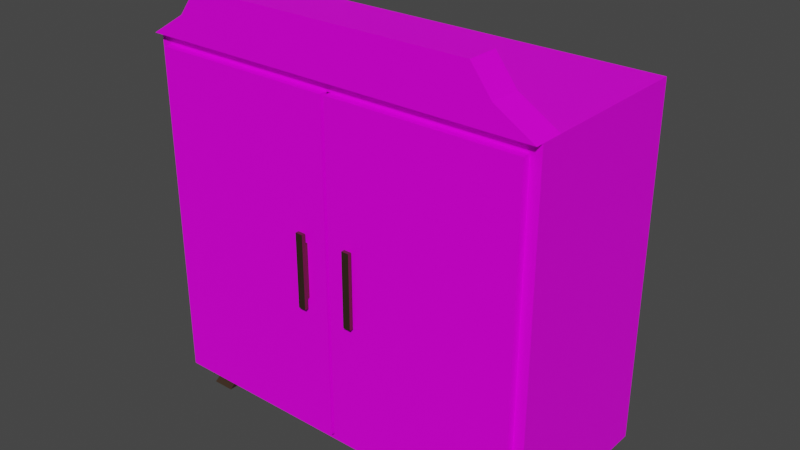 # Source: wardrobe.blend  (saved by Blender 3.1.7; exported with 4.5.12 LTS)
import bpy
from mathutils import Matrix  # noqa: F401  (used for matrix-valued properties, if any)

bpy.ops.wm.read_factory_settings(use_empty=True)
scene = bpy.context.scene
scene.name = 'Scene'

# ---- images (referenced by path relative to the original .blend; pixels are not part of the script)
import os
ASSET_DIR = os.environ.get("B2B_ASSET_DIR", "")  # directory of the original .blend (textures are referenced by path, not embedded)
HERE = os.path.dirname(os.path.abspath(__file__))  # packed textures are extracted next to this script under _unpacked/

def load_image(name, relpath, width, height, colorspace="sRGB"):
    """Load a texture the original file referenced (path relative to the .blend, or extracted next to this script)."""
    p = next((c for c in (os.path.join(HERE, relpath), os.path.join(ASSET_DIR, relpath)) if relpath and os.path.exists(c)), "")
    if p:
        img = bpy.data.images.load(p, check_existing=True)
        img.name = name
    else:  # same state as the original file: an image datablock whose file is absent (Cycles renders it pink)
        img = bpy.data.images.new(name, width, height)
        img.source = "FILE"
        img.filepath = "//" + (relpath or name)
    img.colorspace_settings.name = colorspace
    return img
img_wardrobetexture_png = load_image('wardrobeTexture.png', 'wardrobeTexture.png', 1024, 1024, 'sRGB')
img_wardrobetexture0_png = load_image('wardrobeTexture0.png', 'wardrobeTexture0.png', 1024, 1024, 'sRGB')

# ---- materials (node trees are filled in below, after node groups)
mat_wardrobematerial = bpy.data.materials.new('wardrobeMaterial')
mat_wardrobematerial.use_transparent_shadow = False
mat_wardrobematerial3 = bpy.data.materials.new('wardrobeMaterial3')
mat_wardrobematerial3.use_transparent_shadow = False
mat_wardrobematerial2 = bpy.data.materials.new('wardrobeMaterial2')
mat_wardrobematerial2.use_transparent_shadow = False

# ---- material node trees
mat_wardrobematerial.use_nodes = True; mat_wardrobematerial.node_tree.nodes.clear()
_N = mat_wardrobematerial.node_tree.nodes; _L = mat_wardrobematerial.node_tree.links
n0 = _N.new('ShaderNodeBsdfPrincipled'); n0.name = 'Principled BSDF'; n0.location = (10, 300)
n0.distribution = 'GGX'
n0.subsurface_method = 'RANDOM_WALK_SKIN'
n0.inputs[3].default_value = 1.45
n0.inputs[13].default_value = 0.1693
n0.inputs[27].default_value = (0.0, 0.0, 0.0, 1.0)
n0.inputs[28].default_value = 1.0
n1 = _N.new('ShaderNodeOutputMaterial'); n1.name = 'Material Output'; n1.location = (300, 300)
n2 = _N.new('ShaderNodeTexImage'); n2.name = 'Image Texture'; n2.location = (-321, 306)
n2.image = img_wardrobetexture_png
n2.interpolation = 'Closest'
_L.new(n0.outputs[0], n1.inputs[0])
_L.new(n2.outputs[0], n0.inputs[0])
n1.is_active_output = True
mat_wardrobematerial3.use_nodes = True; mat_wardrobematerial3.node_tree.nodes.clear()
_N = mat_wardrobematerial3.node_tree.nodes; _L = mat_wardrobematerial3.node_tree.links
n0 = _N.new('ShaderNodeBsdfPrincipled'); n0.name = 'Principled BSDF'; n0.location = (10, 300)
n0.distribution = 'GGX'
n0.subsurface_method = 'RANDOM_WALK_SKIN'
n0.inputs[0].default_value = (0.2143, 0.1356, 0.08936, 1.0)
n0.inputs[1].default_value = 1.0
n0.inputs[3].default_value = 1.45
n0.inputs[27].default_value = (0.0, 0.0, 0.0, 1.0)
n0.inputs[28].default_value = 1.0
n1 = _N.new('ShaderNodeOutputMaterial'); n1.name = 'Material Output'; n1.location = (300, 300)
_L.new(n0.outputs[0], n1.inputs[0])
n1.is_active_output = True
mat_wardrobematerial2.use_nodes = True; mat_wardrobematerial2.node_tree.nodes.clear()
_N = mat_wardrobematerial2.node_tree.nodes; _L = mat_wardrobematerial2.node_tree.links
n0 = _N.new('ShaderNodeBsdfPrincipled'); n0.name = 'Principled BSDF'; n0.location = (10, 300)
n0.distribution = 'GGX'
n0.subsurface_method = 'RANDOM_WALK_SKIN'
n0.inputs[3].default_value = 1.45
n0.inputs[13].default_value = 0.1378
n0.inputs[27].default_value = (0.0, 0.0, 0.0, 1.0)
n0.inputs[28].default_value = 1.0
n1 = _N.new('ShaderNodeOutputMaterial'); n1.name = 'Material Output'; n1.location = (300, 300)
n2 = _N.new('ShaderNodeTexImage'); n2.name = 'Image Texture'; n2.location = (-321, 306)
n2.image = img_wardrobetexture0_png
n2.interpolation = 'Closest'
_L.new(n0.outputs[0], n1.inputs[0])
_L.new(n2.outputs[0], n0.inputs[0])
n1.is_active_output = True

# ---- world
world_world = bpy.data.worlds.new('World'); scene.world = world_world
world_world.use_nodes = True; world_world.node_tree.nodes.clear()
_N = world_world.node_tree.nodes; _L = world_world.node_tree.links
n0 = _N.new('ShaderNodeOutputWorld'); n0.name = 'World Output'; n0.location = (300, 300)
n1 = _N.new('ShaderNodeBackground'); n1.name = 'Background'; n1.location = (10, 300)
n1.inputs[0].default_value = (0.05088, 0.05088, 0.05088, 1.0)
_L.new(n1.outputs[0], n0.inputs[0])
n0.is_active_output = True
world_world.color = (0.05088, 0.05088, 0.05088)
world_world.use_sun_shadow = False
world_world.sun_shadow_jitter_overblur = 0.0

# ---- meshes
me_cube_001 = bpy.data.meshes.new('Cube.001')
me_cube_001.from_pydata([(-0.9044, 0.3459, 0.1091), (-0.7931, 0.3459, 0.1091), (0.7982, 0.3459, 0.1091), (0.907, 0.3459, 0.1091), (-0.9044, 0.2351, 0.1091), (-0.7931, 0.2351, 0.1091), (0.7982, 0.2351, 0.1091), (0.907, 0.2351, 0.1091), (-0.9044, -0.223, 0.1091), (-0.7931, -0.223, 0.1091), (0.7982, -0.223, 0.1091), (0.907, -0.223, 0.1091), (-0.9044, -0.334, 0.1091), (-0.7931, -0.334, 0.1091), (0.7982, -0.334, 0.1091), (0.907, -0.334, 0.1091), (-0.9044, 0.3459, 0.05849), (-0.7931, 0.3459, 0.05849), (0.7982, 0.3459, 0.05849), (0.907, 0.3459, 0.05849), (-0.9044, 0.2351, 0.05849), (-0.7931, 0.2351, 0.05849), (0.7982, 0.2351, 0.05849), (0.907, 0.2351, 0.05849), (-0.9044, -0.223, 0.05849), (-0.7931, -0.223, 0.05849), (0.7982, -0.223, 0.05849), (0.907, -0.223, 0.05849), (-0.9044, -0.334, 0.05849), (-0.7931, -0.334, 0.05849), (0.7982, -0.334, 0.05849), (0.907, -0.334, 0.05849), (-0.9188, 0.3975, 0.0), (-0.8057, 0.3975, 0.0), (0.8108, 0.3975, 0.0), (0.9214, 0.3975, 0.0), (-0.9188, 0.2699, 0.0), (-0.8057, 0.2699, 0.0), (0.8108, 0.2699, 0.0), (0.9214, 0.2699, 0.0), (-0.9188, -0.2578, 0.0), (-0.8057, -0.2578, 0.0), (0.8108, -0.2578, 0.0), (0.9214, -0.2578, 0.0), (-0.9188, -0.3857, 0.0), (-0.8057, -0.3857, 0.0), (0.8108, -0.3857, 0.0), (0.9214, -0.3857, 0.0), (1.0, 0.4397, 0.1091), (1.0, 0.4397, 1.87), (-1.0, 0.4397, 0.1091), (-1.0, 0.4397, 1.87), (0.9478, -0.4397, 0.1613), (0.9478, -0.4397, 1.818), (-0.9478, -0.4397, 0.1613), (-0.9478, -0.4397, 1.818), (-1.0, -0.3274, 1.87), (1.0, -0.3274, 1.87), (-0.8104, -0.3274, 1.985), (0.8104, -0.3274, 1.985), (-0.7095, -0.3274, 2.117), (0.7095, -0.3274, 2.117), (-1.0, -0.334, 0.1091), (-1.0, -0.223, 0.1091), (-1.0, 0.2351, 0.1091), (-1.0, 0.3459, 0.1091), (1.0, 0.3459, 0.1091), (1.0, 0.2351, 0.1091), (1.0, -0.223, 0.1091), (1.0, -0.334, 0.1091), (-0.9044, 0.4397, 0.1091), (-0.7931, 0.4397, 0.1091), (0.7982, 0.4397, 0.1091), (0.907, 0.4397, 0.1091), (-0.9044, 0.3459, 0.1091), (-0.7931, 0.3459, 0.1091), (0.7982, 0.3459, 0.1091), (0.907, 0.3459, 0.1091), (-0.9044, 0.2351, 0.1091), (-0.7931, 0.2351, 0.1091), (0.7982, 0.2351, 0.1091), (0.907, 0.2351, 0.1091), (-0.9044, -0.223, 0.1091), (-0.7931, -0.223, 0.1091), (0.7982, -0.223, 0.1091), (0.907, -0.223, 0.1091), (-0.9044, -0.334, 0.1091), (-0.7931, -0.334, 0.1091), (0.7982, -0.334, 0.1091), (0.907, -0.334, 0.1091), (-1.0, -0.4397, 1.87), (-1.0, -0.4397, 0.1091), (-0.9044, -0.4397, 0.1091), (1.0, -0.4397, 1.87), (1.0, -0.4397, 0.1091), (0.907, -0.4397, 0.1091), (0.7982, -0.4397, 0.1091), (-0.7931, -0.4397, 0.1091), (0.9478, 0.2991, 0.1613), (0.9478, 0.2991, 1.818), (-0.9478, 0.2991, 0.1613), (-0.9478, 0.2991, 1.818), (-1.0, -0.4792, 1.87), (1.0, -0.4792, 1.87), (-0.8104, -0.4792, 1.985), (0.8104, -0.4792, 1.985), (-0.7095, -0.4792, 2.117), (0.7095, -0.4792, 2.117), (-0.3175, 0.4397, 1.87), (-0.315, 0.4397, 0.1091), (-0.3175, 0.2991, 0.1613), (-0.3175, 0.2991, 1.818)], [], [(0, 16, 20, 4), (9, 25, 24, 8), (8, 24, 28, 12), (1, 17, 16, 0), (22, 38, 39, 23), (26, 42, 46, 30), (20, 36, 37, 21), (29, 45, 41, 25), (13, 29, 25, 9), (5, 21, 17, 1), (3, 19, 18, 2), (10, 26, 30, 14), (11, 27, 26, 10), (2, 18, 22, 6), (15, 31, 27, 11), (7, 23, 19, 3), (4, 20, 21, 5), (12, 28, 29, 13), (6, 22, 23, 7), (14, 30, 31, 15), (40, 41, 45, 44), (42, 43, 47, 46), (32, 33, 37, 36), (34, 35, 39, 38), (31, 47, 43, 27), (25, 41, 40, 24), (16, 32, 36, 20), (27, 43, 42, 26), (21, 37, 33, 17), (28, 44, 45, 29), (18, 34, 38, 22), (30, 46, 47, 31), (17, 33, 32, 16), (23, 39, 35, 19), (24, 40, 44, 28), (19, 35, 34, 18), (50, 65, 64, 63, 62, 91, 90, 56, 51), (94, 69, 68, 67, 66, 48, 49, 57, 93), (89, 69, 94, 95), (56, 57, 49, 108, 51), (60, 58, 104, 106), (61, 60, 106, 107), (93, 57, 59, 105, 103), (56, 58, 59, 57), (59, 61, 107, 105), (58, 60, 61, 59), (73, 48, 66, 77), (77, 66, 67, 81), (81, 67, 68, 85), (85, 68, 69, 89), (63, 82, 86, 62), (83, 84, 88, 87), (64, 78, 82, 63), (78, 79, 83, 82), (79, 80, 84, 83), (80, 81, 85, 84), (65, 74, 78, 64), (75, 76, 80, 79), (50, 70, 74, 65), (70, 71, 75, 74), (71, 109, 72, 76, 75), (72, 73, 77, 76), (62, 86, 92, 91), (86, 87, 97, 92), (87, 88, 96, 97), (88, 89, 95, 96), (55, 90, 91, 54), (53, 93, 90, 55), (52, 94, 93, 53), (52, 54, 91, 92, 97, 96, 95, 94), (99, 53, 55, 101, 111), (53, 99, 98, 52), (54, 100, 101, 55), (54, 52, 98, 110, 100), (111, 110, 98, 99), (103, 105, 104, 102), (105, 107, 106, 104), (93, 103, 102, 90), (58, 56, 90, 102, 104), (48, 73, 72, 109, 108, 49), (50, 51, 101, 100), (50, 100, 110, 109, 71, 70), (108, 109, 110, 111), (108, 111, 101, 51)])
me_cube_001.polygons.foreach_set('material_index', [1, 1, 1, 1, 1, 1, 1, 1, 1, 1, 1, 1, 1, 1, 1, 1, 1, 1, 1, 1, 1, 1, 1, 1, 1, 1, 1, 1, 1, 1, 1, 1, 1, 1, 1, 1, 0, 0, 0, 0, 0, 0, 0, 0, 0, 0, 0, 0, 0, 0, 0, 0, 0, 0, 0, 0, 0, 0, 0, 0, 0, 0, 0, 0, 0, 0, 0, 0, 0, 0, 0, 0, 0, 0, 0, 0, 0, 0, 0, 0, 0, 0, 0, 0])
_uv = me_cube_001.uv_layers.new(name='UVMap')
_uv.uv.foreach_set('vector', [0.3021, 0.8723, 0.31, 0.8728, 0.3041, 0.891, 0.2957, 0.889, 0.2913, 0.9108, 0.2817, 0.9124, 0.2792, 0.8918, 0.2878, 0.8897, 0.2878, 0.8897, 0.2792, 0.8918, 0.2729, 0.8734, 0.2809, 0.8728, 0.2993, 0.8586, 0.3055, 0.8559, 0.31, 0.8728, 0.3021, 0.8723, 0.78, 0.8478, 0.7668, 0.8471, 0.7652, 0.8256, 0.7774, 0.8278, 0.3879, 0.9105, 0.3791, 0.9116, 0.3677, 0.8992, 0.3789, 0.8982, 0.3041, 0.891, 0.316, 0.8885, 0.3155, 0.911, 0.3015, 0.9121, 0.2772, 0.8561, 0.2658, 0.8554, 0.2771, 0.8426, 0.286, 0.8435, 0.2836, 0.8587, 0.2772, 0.8561, 0.286, 0.8435, 0.2913, 0.8471, 0.2915, 0.8472, 0.2966, 0.8437, 0.3055, 0.8559, 0.2993, 0.8586, 0.7791, 0.8088, 0.771, 0.8094, 0.7753, 0.7923, 0.7817, 0.7949, 0.3931, 0.9069, 0.3879, 0.9105, 0.3789, 0.8982, 0.3852, 0.8956, 0.3889, 0.8652, 0.3804, 0.8632, 0.383, 0.8427, 0.3931, 0.8443, 0.7817, 0.7949, 0.7753, 0.7923, 0.7841, 0.7797, 0.7895, 0.7832, 0.3824, 0.8821, 0.3745, 0.8815, 0.3804, 0.8632, 0.3889, 0.8652, 0.786, 0.8258, 0.7774, 0.8278, 0.771, 0.8094, 0.7791, 0.8088, 0.2957, 0.889, 0.3041, 0.891, 0.3015, 0.9121, 0.2913, 0.9103, 0.2809, 0.8728, 0.2729, 0.8734, 0.2772, 0.8561, 0.2836, 0.8587, 0.7895, 0.8461, 0.78, 0.8478, 0.7774, 0.8278, 0.786, 0.8258, 0.3852, 0.8956, 0.3789, 0.8982, 0.3745, 0.8815, 0.3824, 0.8821, 0.2671, 0.8895, 0.2683, 0.9117, 0.2421, 0.9135, 0.2412, 0.8906, 0.3693, 0.8439, 0.3684, 0.8657, 0.3421, 0.8652, 0.3432, 0.8426, 0.3421, 0.8885, 0.3421, 0.9116, 0.3155, 0.911, 0.316, 0.8885, 0.7412, 0.8497, 0.739, 0.8276, 0.7652, 0.8256, 0.7668, 0.8471, 0.3745, 0.8815, 0.3622, 0.8846, 0.3684, 0.8657, 0.3804, 0.8632, 0.2817, 0.9124, 0.2683, 0.9117, 0.2671, 0.8895, 0.2792, 0.8918, 0.31, 0.8728, 0.3222, 0.8699, 0.316, 0.8885, 0.3041, 0.891, 0.3804, 0.8632, 0.3684, 0.8657, 0.3693, 0.8439, 0.383, 0.8427, 0.2966, 0.8437, 0.3054, 0.8426, 0.3167, 0.8549, 0.3055, 0.8559, 0.2729, 0.8734, 0.2604, 0.8707, 0.2658, 0.8554, 0.2772, 0.8561, 0.7753, 0.7923, 0.7638, 0.7915, 0.7752, 0.7787, 0.7841, 0.7797, 0.3789, 0.8982, 0.3677, 0.8992, 0.3622, 0.8846, 0.3745, 0.8815, 0.3055, 0.8559, 0.3167, 0.8549, 0.3222, 0.8699, 0.31, 0.8728, 0.7774, 0.8278, 0.7652, 0.8256, 0.7585, 0.8066, 0.771, 0.8094, 0.2792, 0.8918, 0.2671, 0.8895, 0.2604, 0.8707, 0.2729, 0.8734, 0.771, 0.8094, 0.7585, 0.8066, 0.7638, 0.7915, 0.7753, 0.7923, 0.281, 0.848, 0.281, 0.863, 0.281, 0.8807, 0.281, 0.9538, 0.281, 0.9715, 0.281, 0.9883, 9.714e-08, 0.9883, 5.828e-08, 0.9704, 0.0, 0.848, 0.6002, 0.4204, 0.6002, 0.4372, 0.6002, 0.4549, 0.6002, 0.5281, 0.6002, 0.5457, 0.6002, 0.5607, 0.3191, 0.5607, 0.3191, 0.4383, 0.3191, 0.4204, 0.3043, 0.8312, 0.3191, 0.8312, 0.3191, 0.848, 0.3043, 0.848, 0.6225, 0.01549, 0.6225, 0.3346, 0.5001, 0.3346, 0.5001, 0.1751, 0.5001, 0.01549, 0.6619, 0.06186, 0.6619, 0.03538, 0.6861, 0.03538, 0.6861, 0.06186, 0.6619, 0.2883, 0.6619, 0.06186, 0.6861, 0.06186, 0.6861, 0.2883, 0.6798, 0.3501, 0.6619, 0.3501, 0.6619, 0.3148, 0.6861, 0.3148, 0.6861, 0.3501, 0.6225, 0.01549, 0.6409, 0.04575, 0.6409, 0.3044, 0.6225, 0.3346, 0.6619, 0.3148, 0.6619, 0.2883, 0.6861, 0.2883, 0.6861, 0.3148, 0.6409, 0.04575, 0.6619, 0.06186, 0.6619, 0.2883, 0.6409, 0.3044, 0.3043, 0.7077, 0.3191, 0.7077, 0.3191, 0.7227, 0.3043, 0.7227, 0.3043, 0.7227, 0.3191, 0.7227, 0.3191, 0.7403, 0.3043, 0.7403, 0.3043, 0.7403, 0.3191, 0.7403, 0.3191, 0.8134, 0.3043, 0.8134, 0.3043, 0.8134, 0.3191, 0.8134, 0.3191, 0.8312, 0.3043, 0.8312, 1.457e-07, 0.8134, 0.01525, 0.8134, 0.01525, 0.8312, 6.799e-08, 0.8312, 0.03301, 0.8134, 0.2869, 0.8134, 0.2869, 0.8312, 0.03301, 0.8312, 1.748e-07, 0.7403, 0.01525, 0.7403, 0.01525, 0.8134, 1.457e-07, 0.8134, 0.01525, 0.7403, 0.03301, 0.7403, 0.03301, 0.8134, 0.01525, 0.8134, 0.03301, 0.7403, 0.2869, 0.7403, 0.2869, 0.8134, 0.03301, 0.8134, 0.2869, 0.7403, 0.3043, 0.7403, 0.3043, 0.8134, 0.2869, 0.8134, 1.554e-07, 0.7227, 0.01525, 0.7227, 0.01525, 0.7403, 1.748e-07, 0.7403, 0.03301, 0.7227, 0.2869, 0.7227, 0.2869, 0.7403, 0.03301, 0.7403, 1.36e-07, 0.7077, 0.01525, 0.7077, 0.01525, 0.7227, 1.554e-07, 0.7227, 0.01525, 0.7077, 0.03301, 0.7077, 0.03301, 0.7227, 0.01525, 0.7227, 0.03301, 0.7077, 0.16, 0.7077, 0.2869, 0.7077, 0.2869, 0.7227, 0.03301, 0.7227, 0.2869, 0.7077, 0.3043, 0.7077, 0.3043, 0.7227, 0.2869, 0.7227, 6.799e-08, 0.8312, 0.01525, 0.8312, 0.01525, 0.848, 0.0, 0.848, 0.01525, 0.8312, 0.03301, 0.8312, 0.03301, 0.848, 0.01525, 0.848, 0.03301, 0.8312, 0.2869, 0.8312, 0.2869, 0.848, 0.03301, 0.848, 0.2869, 0.8312, 0.3043, 0.8312, 0.3043, 0.848, 0.2869, 0.848, 0.008332, 0.6931, 4.08e-07, 0.7014, 0.0, 0.4204, 0.008332, 0.4287, 0.3108, 0.6931, 0.3191, 0.7014, 4.08e-07, 0.7014, 0.008332, 0.6931, 0.3108, 0.4287, 0.3191, 0.4204, 0.3191, 0.7014, 0.3108, 0.6931, 0.3108, 0.4287, 0.008332, 0.4287, 0.0, 0.4204, 0.01525, 0.4204, 0.03301, 0.4204, 0.2869, 0.4204, 0.3043, 0.4204, 0.3191, 0.4204, 0.1179, 0.3025, 4.857e-08, 0.3025, 0.0, 3.885e-08, 0.1179, 0.0, 0.1179, 0.1512, 0.1179, 0.4204, 0.1179, 0.3025, 0.3822, 0.3025, 0.3822, 0.4204, 0.8434, 0.2644, 0.7255, 0.2644, 0.7255, 1.943e-08, 0.8434, 0.0, 0.5001, 9.714e-09, 0.5001, 0.3025, 0.3822, 0.3025, 0.3822, 0.1512, 0.3822, 2.914e-08, 0.1179, 0.1512, 0.3822, 0.1512, 0.3822, 0.3025, 0.1179, 0.3025, 0.7255, 0.3346, 0.7071, 0.3044, 0.7071, 0.04575, 0.7255, 0.01549, 0.7071, 0.3044, 0.6861, 0.2883, 0.6861, 0.06186, 0.7071, 0.04575, 0.3191, 0.7014, 0.3191, 0.7077, 3.885e-07, 0.7077, 4.08e-07, 0.7014, 0.6619, 0.03538, 0.6619, 1.943e-08, 0.6798, 0.0, 0.6861, 0.0, 0.6861, 0.03538, 0.6002, 0.5607, 0.6002, 0.5755, 0.6002, 0.5929, 0.6002, 0.7199, 0.3191, 0.7203, 0.3191, 0.5607, 0.8644, 0.4204, 0.8644, 0.7014, 0.8404, 0.6931, 0.8404, 0.4287, 0.8211, 0.4204, 0.8404, 0.4368, 0.786, 0.5779, 0.7635, 0.5696, 0.8092, 0.4512, 0.8156, 0.4346, 0.7648, 0.8507, 0.7635, 0.5696, 0.786, 0.5779, 0.7872, 0.8422, 0.7648, 0.8507, 0.7872, 0.8422, 0.8404, 0.9838, 0.821, 1.0])
me_cube_001.materials.append(mat_wardrobematerial)
me_cube_001.materials.append(mat_wardrobematerial3)
me_cube_001.use_remesh_fix_poles = True
me_cube_001.use_remesh_preserve_attributes = False
me_cube_001.update()
me_cube_004 = bpy.data.meshes.new('Cube.004')
me_cube_004.from_pydata([(2.632e-08, -0.01973, -0.8283), (2.632e-08, -0.01973, 0.8283), (-0.9383, -0.01973, 0.8283), (-0.9383, -0.01973, -0.8283), (3.269e-08, 0.01973, 0.8283), (3.269e-08, 0.01973, -0.8283), (-0.9383, 0.01973, -0.8283), (-0.9383, 0.01973, 0.8283), (-0.7979, -0.05115, -0.1847), (-0.7979, -0.05115, 0.1847), (-0.7979, -0.03276, -0.1847), (-0.7979, -0.03276, 0.1847), (-0.8359, -0.05115, -0.1847), (-0.8359, -0.05115, 0.1847), (-0.8359, -0.03276, -0.1847), (-0.8359, -0.03276, 0.1847), (-0.7979, -0.03276, 0.1346), (-0.7979, -0.03276, -0.1346), (-0.8359, -0.03276, 0.1346), (-0.8359, -0.03276, -0.1346), (-0.8117, -0.03276, -0.1346), (-0.8117, -0.03276, 0.1346), (-0.8359, -0.01973, 0.1346), (-0.8359, -0.01973, -0.1346), (-0.8117, -0.01973, -0.1346), (-0.8117, -0.01973, 0.1346)], [], [(0, 1, 2, 3), (5, 6, 7, 4), (2, 1, 4, 7), (1, 0, 5, 4), (3, 2, 7, 6), (0, 3, 6, 5), (8, 10, 17, 16, 11, 9), (16, 21, 18, 15, 11), (14, 12, 13, 15, 18, 19), (12, 8, 9, 13), (10, 8, 12, 14), (15, 13, 9, 11), (10, 14, 19, 20, 17), (21, 25, 22, 18), (17, 20, 21, 16), (18, 22, 23, 19), (20, 24, 25, 21), (19, 23, 24, 20)])
me_cube_004.polygons.foreach_set('material_index', [0, 0, 0, 0, 0, 0, 1, 1, 1, 1, 1, 1, 1, 1, 1, 1, 1, 1])
_uv = me_cube_004.uv_layers.new(name='UVMap')
_uv.uv.foreach_set('vector', [0.7971, 0.05275, 0.7971, 0.3364, 0.6348, 0.3364, 0.6348, 0.05275, 0.4657, 0.05275, 0.628, 0.05275, 0.628, 0.3364, 0.4657, 0.3364, 0.6348, 0.3364, 0.6333, 0.3695, 0.6294, 0.3695, 0.628, 0.3364, 0.6333, 0.3695, 0.6333, 0.5327, 0.6294, 0.5327, 0.6294, 0.3695, 0.6348, 0.05275, 0.6348, 0.3364, 0.628, 0.3364, 0.628, 0.05275, 0.6333, 0.01965, 0.6348, 0.05275, 0.628, 0.05275, 0.6294, 0.01965, 0.375, 0.0, 0.375, 0.25, 0.4583, 0.25, 0.5417, 0.25, 0.625, 0.25, 0.625, 0.0, 0.5417, 0.25, 0.5417, 0.375, 0.5417, 0.5, 0.625, 0.5, 0.625, 0.25, 0.375, 0.5, 0.375, 0.75, 0.625, 0.75, 0.625, 0.5, 0.5417, 0.5, 0.4583, 0.5, 0.375, 0.75, 0.375, 1.0, 0.625, 1.0, 0.625, 0.75, 0.125, 0.5, 0.125, 0.75, 0.375, 0.75, 0.375, 0.5, 0.625, 0.5, 0.625, 0.75, 0.875, 0.75, 0.875, 0.5, 0.375, 0.25, 0.375, 0.5, 0.4583, 0.5, 0.4583, 0.375, 0.4583, 0.25, 0.5417, 0.375, 0.5417, 0.375, 0.5417, 0.5, 0.5417, 0.5, 0.4583, 0.25, 0.4583, 0.375, 0.5417, 0.375, 0.5417, 0.25, 0.5417, 0.5, 0.5417, 0.5, 0.4583, 0.5, 0.4583, 0.5, 0.4583, 0.375, 0.4583, 0.375, 0.5417, 0.375, 0.5417, 0.375, 0.4583, 0.5, 0.4583, 0.5, 0.4583, 0.375, 0.4583, 0.375])
me_cube_004.materials.append(mat_wardrobematerial2)
me_cube_004.materials.append(mat_wardrobematerial3)
me_cube_004.use_remesh_fix_poles = True
me_cube_004.use_remesh_preserve_attributes = False
me_cube_004.update()
me_cube_003 = bpy.data.meshes.new('Cube.003')
me_cube_003.from_pydata([(-3.269e-08, -0.01973, -0.8283), (-3.269e-08, -0.01973, 0.8283), (0.9383, -0.01973, 0.8283), (0.9383, -0.01973, -0.8283), (-2.632e-08, 0.01973, 0.8283), (-2.632e-08, 0.01973, -0.8283), (0.9383, 0.01973, 0.8283), (0.9383, 0.01973, -0.8283), (0.7979, -0.05115, -0.1847), (0.7979, -0.05115, 0.1847), (0.7979, -0.03276, -0.1847), (0.7979, -0.03276, 0.1847), (0.8359, -0.05115, -0.1847), (0.8359, -0.05115, 0.1847), (0.8359, -0.03276, -0.1847), (0.8359, -0.03276, 0.1847), (0.7979, -0.03276, 0.1346), (0.7979, -0.03276, -0.1346), (0.8359, -0.03276, 0.1346), (0.8359, -0.03276, -0.1346), (0.8117, -0.03276, -0.1346), (0.8117, -0.03276, 0.1346), (0.8359, -0.01973, 0.1346), (0.8359, -0.01973, -0.1346), (0.8117, -0.01973, -0.1346), (0.8117, -0.01973, 0.1346)], [], [(3, 2, 1, 0), (7, 5, 4, 6), (3, 0, 5, 7), (0, 1, 4, 5), (2, 3, 7, 6), (1, 2, 6, 4), (8, 9, 11, 16, 17, 10), (16, 11, 15, 18, 21), (14, 19, 18, 15, 13, 12), (12, 13, 9, 8), (10, 14, 12, 8), (15, 11, 9, 13), (10, 17, 20, 19, 14), (21, 18, 22, 25), (17, 16, 21, 20), (18, 19, 23, 22), (20, 21, 25, 24), (19, 20, 24, 23)])
me_cube_003.polygons.foreach_set('material_index', [0, 0, 0, 0, 0, 0, 1, 1, 1, 1, 1, 1, 1, 1, 1, 1, 1, 1])
_uv = me_cube_003.uv_layers.new(name='UVMap')
_uv.uv.foreach_set('vector', [0.8179, 0.6517, 0.8179, 0.3647, 0.9821, 0.3647, 0.9821, 0.6517, 0.811, 0.6517, 0.6469, 0.6517, 0.6469, 0.3647, 0.811, 0.3647, 0.8179, 0.6517, 0.8164, 0.6791, 0.8126, 0.6791, 0.811, 0.6517, 0.8164, 0.1778, 0.8164, 0.3372, 0.8126, 0.3372, 0.8126, 0.1778, 0.8179, 0.3647, 0.8179, 0.6517, 0.811, 0.6517, 0.811, 0.3647, 0.8164, 0.3372, 0.8179, 0.3647, 0.811, 0.3647, 0.8126, 0.3372, 0.375, 0.0, 0.625, 0.0, 0.625, 0.25, 0.5417, 0.25, 0.4583, 0.25, 0.375, 0.25, 0.5417, 0.25, 0.625, 0.25, 0.625, 0.5, 0.5417, 0.5, 0.5417, 0.375, 0.375, 0.5, 0.4583, 0.5, 0.5417, 0.5, 0.625, 0.5, 0.625, 0.75, 0.375, 0.75, 0.375, 0.75, 0.625, 0.75, 0.625, 1.0, 0.375, 1.0, 0.125, 0.5, 0.375, 0.5, 0.375, 0.75, 0.125, 0.75, 0.625, 0.5, 0.875, 0.5, 0.875, 0.75, 0.625, 0.75, 0.375, 0.25, 0.4583, 0.25, 0.4583, 0.375, 0.4583, 0.5, 0.375, 0.5, 0.5417, 0.375, 0.5417, 0.5, 0.5417, 0.5, 0.5417, 0.375, 0.4583, 0.25, 0.5417, 0.25, 0.5417, 0.375, 0.4583, 0.375, 0.5417, 0.5, 0.4583, 0.5, 0.4583, 0.5, 0.5417, 0.5, 0.4583, 0.375, 0.5417, 0.375, 0.5417, 0.375, 0.4583, 0.375, 0.4583, 0.5, 0.4583, 0.375, 0.4583, 0.375, 0.4583, 0.5])
me_cube_003.materials.append(mat_wardrobematerial2)
me_cube_003.materials.append(mat_wardrobematerial3)
me_cube_003.use_remesh_fix_poles = True
me_cube_003.use_remesh_preserve_attributes = False
me_cube_003.update()
me_cylinder = bpy.data.meshes.new('Cylinder')
me_cylinder.from_pydata([(-0.8608, 0.02, -3.775e-08), (1.035, 0.02, 3.775e-08), (-0.8608, -8.742e-10, -0.02), (1.035, -8.742e-10, -0.02), (-0.8608, -0.02, -3.6e-08), (1.035, -0.02, 3.95e-08), (-0.8608, 2.385e-10, 0.02), (1.035, 2.385e-10, 0.02)], [], [(0, 1, 3, 2), (2, 3, 5, 4), (4, 5, 7, 6), (6, 7, 1, 0)])
_uv = me_cylinder.uv_layers.new(name='UVMap')
_uv.uv.foreach_set('vector', [0.3369, 0.4029, 0.3369, 0.06473, 0.3407, 0.06473, 0.3407, 0.4029, 0.3407, 0.4029, 0.3407, 0.06473, 0.3446, 0.06473, 0.3446, 0.4029, 0.3446, 0.4029, 0.3446, 0.06473, 0.3484, 0.06473, 0.3484, 0.4029, 0.333, 0.4029, 0.333, 0.06473, 0.3369, 0.06473, 0.3369, 0.4029])
me_cylinder.materials.append(mat_wardrobematerial3)
me_cylinder.use_remesh_fix_poles = True
me_cylinder.use_remesh_preserve_attributes = False
me_cylinder.update()
me_cube_002 = bpy.data.meshes.new('Cube.002')
me_cube_002.from_pydata([(-1.0, 0.4397, 0.1091), (-1.0, 0.4397, 1.87), (-0.9478, 0.2337, 0.1613), (-0.9478, 0.2337, 1.818), (-0.0001002, 0.4397, 1.87), (0.00244, 0.4397, 0.1091), (-0.0001002, 0.2337, 0.1613), (-0.0001002, 0.2337, 1.818)], [], [(4, 5, 0, 1), (3, 2, 6, 7)])
_uv = me_cube_002.uv_layers.new(name='UVMap')
_uv.uv.foreach_set('vector', [0.6006, 0.7074, 0.6002, 0.4204, 0.7635, 0.4204, 0.7635, 0.7074, 0.5891, 0.8747, 0.3191, 0.8747, 0.3191, 0.7203, 0.5891, 0.7203])
me_cube_002.materials.append(mat_wardrobematerial)
me_cube_002.use_remesh_fix_poles = True
me_cube_002.use_remesh_preserve_attributes = False
me_cube_002.update()
me_cube_005 = bpy.data.meshes.new('Cube.005')
me_cube_005.from_pydata([(2.632e-08, -0.01973, -0.8283), (2.632e-08, -0.01973, 0.8283), (-0.9383, -0.01973, 0.8283), (-0.9383, -0.01973, -0.8283), (3.269e-08, 0.01973, 0.8283), (3.269e-08, 0.01973, -0.8283), (-0.9383, 0.01973, -0.8283), (-0.9383, 0.01973, 0.8283), (-0.7979, -0.05115, -0.1847), (-0.7979, -0.05115, 0.1847), (-0.7979, -0.03276, -0.1847), (-0.7979, -0.03276, 0.1847), (-0.8359, -0.05115, -0.1847), (-0.8359, -0.05115, 0.1847), (-0.8359, -0.03276, -0.1847), (-0.8359, -0.03276, 0.1847), (-0.7979, -0.03276, 0.1346), (-0.7979, -0.03276, -0.1346), (-0.8359, -0.03276, 0.1346), (-0.8359, -0.03276, -0.1346), (-0.8117, -0.03276, -0.1346), (-0.8117, -0.03276, 0.1346), (-0.8359, -0.01973, 0.1346), (-0.8359, -0.01973, -0.1346), (-0.8117, -0.01973, -0.1346), (-0.8117, -0.01973, 0.1346)], [], [(0, 1, 2, 3), (5, 6, 7, 4), (2, 1, 4, 7), (1, 0, 5, 4), (3, 2, 7, 6), (0, 3, 6, 5), (8, 10, 17, 16, 11, 9), (16, 21, 18, 15, 11), (14, 12, 13, 15, 18, 19), (12, 8, 9, 13), (10, 8, 12, 14), (15, 13, 9, 11), (10, 14, 19, 20, 17), (21, 25, 22, 18), (17, 20, 21, 16), (18, 22, 23, 19), (20, 24, 25, 21), (19, 23, 24, 20)])
me_cube_005.polygons.foreach_set('material_index', [0, 0, 0, 0, 0, 0, 1, 1, 1, 1, 1, 1, 1, 1, 1, 1, 1, 1])
_uv = me_cube_005.uv_layers.new(name='UVMap')
_uv.uv.foreach_set('vector', [0.7971, 0.05275, 0.7971, 0.3364, 0.6348, 0.3364, 0.6348, 0.05275, 0.4657, 0.05275, 0.628, 0.05275, 0.628, 0.3364, 0.4657, 0.3364, 0.6348, 0.3364, 0.6333, 0.3695, 0.6294, 0.3695, 0.628, 0.3364, 0.6333, 0.3695, 0.6333, 0.5327, 0.6294, 0.5327, 0.6294, 0.3695, 0.6348, 0.05275, 0.6348, 0.3364, 0.628, 0.3364, 0.628, 0.05275, 0.6333, 0.01965, 0.6348, 0.05275, 0.628, 0.05275, 0.6294, 0.01965, 0.375, 0.0, 0.375, 0.25, 0.4583, 0.25, 0.5417, 0.25, 0.625, 0.25, 0.625, 0.0, 0.5417, 0.25, 0.5417, 0.375, 0.5417, 0.5, 0.625, 0.5, 0.625, 0.25, 0.375, 0.5, 0.375, 0.75, 0.625, 0.75, 0.625, 0.5, 0.5417, 0.5, 0.4583, 0.5, 0.375, 0.75, 0.375, 1.0, 0.625, 1.0, 0.625, 0.75, 0.125, 0.5, 0.125, 0.75, 0.375, 0.75, 0.375, 0.5, 0.625, 0.5, 0.625, 0.75, 0.875, 0.75, 0.875, 0.5, 0.375, 0.25, 0.375, 0.5, 0.4583, 0.5, 0.4583, 0.375, 0.4583, 0.25, 0.5417, 0.375, 0.5417, 0.375, 0.5417, 0.5, 0.5417, 0.5, 0.4583, 0.25, 0.4583, 0.375, 0.5417, 0.375, 0.5417, 0.25, 0.5417, 0.5, 0.5417, 0.5, 0.4583, 0.5, 0.4583, 0.5, 0.4583, 0.375, 0.4583, 0.375, 0.5417, 0.375, 0.5417, 0.375, 0.4583, 0.5, 0.4583, 0.5, 0.4583, 0.375, 0.4583, 0.375])
me_cube_005.materials.append(mat_wardrobematerial2)
me_cube_005.materials.append(mat_wardrobematerial3)
me_cube_005.use_remesh_fix_poles = True
me_cube_005.use_remesh_preserve_attributes = False
me_cube_005.update()

# ---- objects
ob_wardrobe = bpy.data.objects.new('wardrobe', me_cube_001)
ob_wardroberightdoor = bpy.data.objects.new('wardrobeRightDoor', me_cube_004)
ob_wardrobeleftdoor = bpy.data.objects.new('wardrobeLeftDoor', me_cube_003)
ob_cylinder = bpy.data.objects.new('Cylinder', me_cylinder)
ob_wardrobefalsedoor = bpy.data.objects.new('wardrobeFalseDoor', me_cube_002)
ob_wardrobehiddendoor = bpy.data.objects.new('wardrobeHiddenDoor', me_cube_005)

# ---- transforms, parenting, visibility, modifiers, constraints
ob_wardrobe.location = (0.0, 0.0, 0.0)
ob_wardroberightdoor.location = (0.9478, -0.4594, 0.9896)
ob_wardrobeleftdoor.location = (-0.9478, -0.4594, 0.9896)
ob_cylinder.location = (-0.08694, 0.0, 1.612)
ob_wardrobefalsedoor.location = (-0.3174, 0.1396, 0.0)
ob_wardrobefalsedoor.scale = (0.6826, 0.6826, 1.0)
ob_wardrobehiddendoor.location = (-1.0, 0.4594, 0.9896)
ob_wardrobehiddendoor.rotation_euler = (0.0, -0.0, -3.142)

# ---- collection membership
scene.collection.objects.link(ob_wardrobe)
scene.collection.objects.link(ob_wardroberightdoor)
scene.collection.objects.link(ob_wardrobeleftdoor)
scene.collection.objects.link(ob_cylinder)
scene.collection.objects.link(ob_wardrobefalsedoor)
scene.collection.objects.link(ob_wardrobehiddendoor)

# ---- scene / render settings (as saved in the file)
scene.frame_start = 1; scene.frame_end = 250; scene.frame_set(1)
scene.render.engine = 'BLENDER_EEVEE_NEXT'
scene.cycles.sampling_pattern = 'TABULATED_SOBOL'
scene.cycles.use_light_tree = False
scene.view_settings.view_transform = 'Filmic'
bpy.context.view_layer.update()

# ---- added for rendering (the .blend has no active camera and no usable light): camera, sun
cam_auto = bpy.data.cameras.new('AutoCamera')
cam_auto.lens = 50.0
cam_auto.sensor_width = 36.0
cam_auto.clip_end = 1000.0
ob_auto_camera = bpy.data.objects.new('AutoCamera', cam_auto)
scene.collection.objects.link(ob_auto_camera)
ob_auto_camera.location = (2.85524, -3.42629, 3.34256)
ob_auto_camera.rotation_euler = (1.09748, -7.21219e-08, 0.694738)
scene.camera = ob_auto_camera
light_auto_sun = bpy.data.lights.new('AutoSun', 'SUN')
light_auto_sun.energy = 3.0
light_auto_sun.angle = 0.0523599
ob_auto_sun = bpy.data.objects.new('AutoSun', light_auto_sun)
scene.collection.objects.link(ob_auto_sun)
ob_auto_sun.rotation_euler = (0.872665, 0.174533, 0.523599)
bpy.context.view_layer.update()
